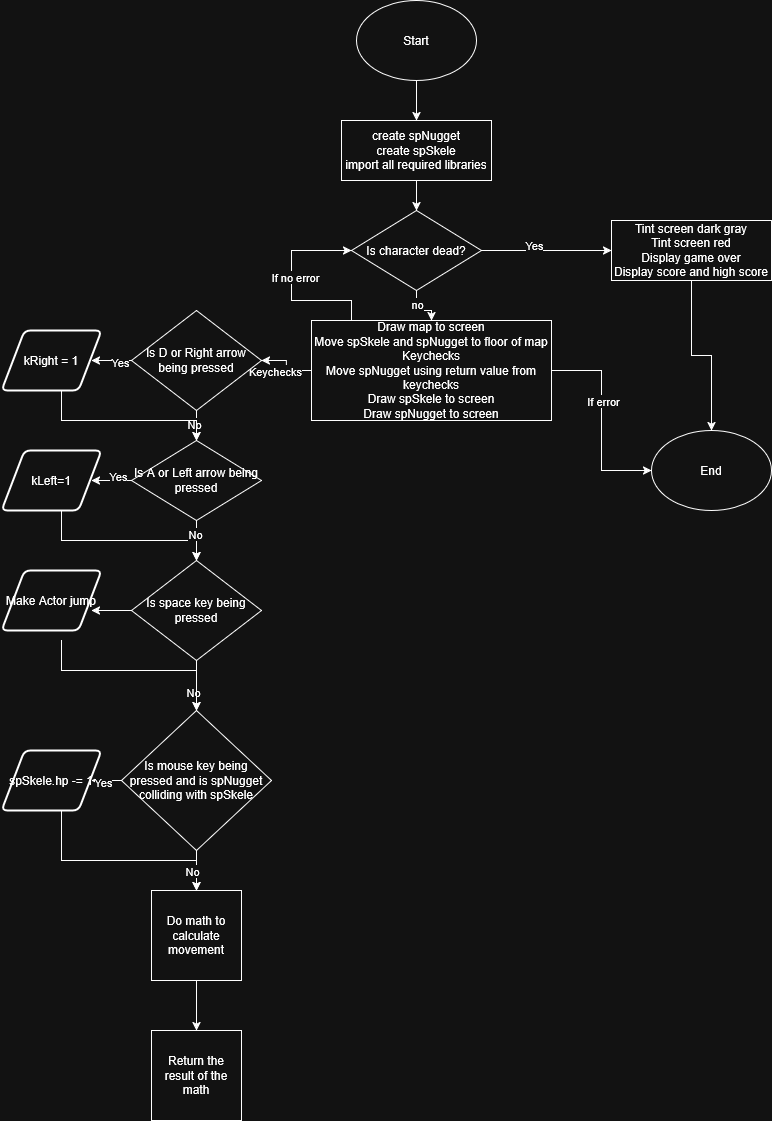

The diagram above was exported from draw.io. Its source (the exported page's mxGraphModel, read from the mxfile embedded in the PNG):
<mxGraphModel dx="1434" dy="746" grid="1" gridSize="10" guides="1" tooltips="1" connect="1" arrows="1" fold="1" page="1" pageScale="1" pageWidth="1169" pageHeight="827" math="0" shadow="0">
  <root>
    <mxCell id="0" />
    <mxCell id="1" parent="0" />
    <mxCell id="EDUlIdILLlWNYBkE0sKc-4" value="" style="edgeStyle=orthogonalEdgeStyle;rounded=0;orthogonalLoop=1;jettySize=auto;html=1;" edge="1" parent="1" source="EDUlIdILLlWNYBkE0sKc-1">
      <mxGeometry relative="1" as="geometry">
        <mxPoint x="425" y="170" as="targetPoint" />
      </mxGeometry>
    </mxCell>
    <mxCell id="EDUlIdILLlWNYBkE0sKc-1" value="&lt;div&gt;Start&lt;/div&gt;" style="ellipse;whiteSpace=wrap;html=1;" vertex="1" parent="1">
      <mxGeometry x="365" y="50" width="120" height="80" as="geometry" />
    </mxCell>
    <mxCell id="EDUlIdILLlWNYBkE0sKc-7" value="" style="edgeStyle=orthogonalEdgeStyle;rounded=0;orthogonalLoop=1;jettySize=auto;html=1;" edge="1" parent="1" source="EDUlIdILLlWNYBkE0sKc-5" target="EDUlIdILLlWNYBkE0sKc-6">
      <mxGeometry relative="1" as="geometry" />
    </mxCell>
    <mxCell id="EDUlIdILLlWNYBkE0sKc-5" value="&lt;div&gt;create spNugget&lt;/div&gt;&lt;div&gt;create spSkele&lt;/div&gt;&lt;div&gt;import all required libraries&lt;/div&gt;" style="rounded=0;whiteSpace=wrap;html=1;" vertex="1" parent="1">
      <mxGeometry x="350" y="170" width="150" height="60" as="geometry" />
    </mxCell>
    <mxCell id="EDUlIdILLlWNYBkE0sKc-9" value="" style="edgeStyle=orthogonalEdgeStyle;rounded=0;orthogonalLoop=1;jettySize=auto;html=1;" edge="1" parent="1" source="EDUlIdILLlWNYBkE0sKc-6" target="EDUlIdILLlWNYBkE0sKc-8">
      <mxGeometry relative="1" as="geometry" />
    </mxCell>
    <mxCell id="EDUlIdILLlWNYBkE0sKc-10" value="&lt;div&gt;Yes&lt;/div&gt;" style="edgeLabel;html=1;align=center;verticalAlign=middle;resizable=0;points=[];" vertex="1" connectable="0" parent="EDUlIdILLlWNYBkE0sKc-9">
      <mxGeometry x="-0.2" y="6" relative="1" as="geometry">
        <mxPoint as="offset" />
      </mxGeometry>
    </mxCell>
    <mxCell id="EDUlIdILLlWNYBkE0sKc-57" style="edgeStyle=orthogonalEdgeStyle;rounded=0;orthogonalLoop=1;jettySize=auto;html=1;entryX=0.5;entryY=0;entryDx=0;entryDy=0;" edge="1" parent="1" source="EDUlIdILLlWNYBkE0sKc-6" target="EDUlIdILLlWNYBkE0sKc-11">
      <mxGeometry relative="1" as="geometry" />
    </mxCell>
    <mxCell id="EDUlIdILLlWNYBkE0sKc-58" value="no" style="edgeLabel;html=1;align=center;verticalAlign=middle;resizable=0;points=[];" vertex="1" connectable="0" parent="EDUlIdILLlWNYBkE0sKc-57">
      <mxGeometry x="-0.4222" relative="1" as="geometry">
        <mxPoint as="offset" />
      </mxGeometry>
    </mxCell>
    <mxCell id="EDUlIdILLlWNYBkE0sKc-6" value="Is character dead?" style="rhombus;whiteSpace=wrap;html=1;" vertex="1" parent="1">
      <mxGeometry x="360" y="260" width="130" height="80" as="geometry" />
    </mxCell>
    <mxCell id="EDUlIdILLlWNYBkE0sKc-61" style="edgeStyle=orthogonalEdgeStyle;rounded=0;orthogonalLoop=1;jettySize=auto;html=1;entryX=0.5;entryY=0;entryDx=0;entryDy=0;" edge="1" parent="1" source="EDUlIdILLlWNYBkE0sKc-8" target="EDUlIdILLlWNYBkE0sKc-60">
      <mxGeometry relative="1" as="geometry" />
    </mxCell>
    <mxCell id="EDUlIdILLlWNYBkE0sKc-8" value="&lt;div&gt;Tint screen dark gray&lt;/div&gt;&lt;div&gt;Tint screen red&lt;/div&gt;&lt;div&gt;Display game over&lt;/div&gt;&lt;div&gt;Display score and high score&lt;/div&gt;" style="rounded=0;whiteSpace=wrap;html=1;" vertex="1" parent="1">
      <mxGeometry x="620" y="270" width="160" height="60" as="geometry" />
    </mxCell>
    <mxCell id="EDUlIdILLlWNYBkE0sKc-22" value="" style="edgeStyle=orthogonalEdgeStyle;rounded=0;orthogonalLoop=1;jettySize=auto;html=1;" edge="1" parent="1" source="EDUlIdILLlWNYBkE0sKc-11" target="EDUlIdILLlWNYBkE0sKc-13">
      <mxGeometry relative="1" as="geometry" />
    </mxCell>
    <mxCell id="EDUlIdILLlWNYBkE0sKc-56" value="&lt;div&gt;Keychecks&lt;/div&gt;" style="edgeLabel;html=1;align=center;verticalAlign=middle;resizable=0;points=[];" vertex="1" connectable="0" parent="EDUlIdILLlWNYBkE0sKc-22">
      <mxGeometry x="0.2889" y="2" relative="1" as="geometry">
        <mxPoint x="-8" y="8" as="offset" />
      </mxGeometry>
    </mxCell>
    <mxCell id="EDUlIdILLlWNYBkE0sKc-59" style="edgeStyle=orthogonalEdgeStyle;rounded=0;orthogonalLoop=1;jettySize=auto;html=1;entryX=0;entryY=0.5;entryDx=0;entryDy=0;" edge="1" parent="1" source="EDUlIdILLlWNYBkE0sKc-11" target="EDUlIdILLlWNYBkE0sKc-6">
      <mxGeometry relative="1" as="geometry">
        <Array as="points">
          <mxPoint x="360" y="350" />
          <mxPoint x="300" y="350" />
          <mxPoint x="300" y="300" />
        </Array>
      </mxGeometry>
    </mxCell>
    <mxCell id="EDUlIdILLlWNYBkE0sKc-62" value="&lt;div&gt;If no error&lt;/div&gt;" style="edgeLabel;html=1;align=center;verticalAlign=middle;resizable=0;points=[];" vertex="1" connectable="0" parent="EDUlIdILLlWNYBkE0sKc-59">
      <mxGeometry x="0.0947" y="-3" relative="1" as="geometry">
        <mxPoint as="offset" />
      </mxGeometry>
    </mxCell>
    <mxCell id="EDUlIdILLlWNYBkE0sKc-63" style="edgeStyle=orthogonalEdgeStyle;rounded=0;orthogonalLoop=1;jettySize=auto;html=1;entryX=0;entryY=0.5;entryDx=0;entryDy=0;" edge="1" parent="1" source="EDUlIdILLlWNYBkE0sKc-11" target="EDUlIdILLlWNYBkE0sKc-60">
      <mxGeometry relative="1" as="geometry" />
    </mxCell>
    <mxCell id="EDUlIdILLlWNYBkE0sKc-64" value="If error" style="edgeLabel;html=1;align=center;verticalAlign=middle;resizable=0;points=[];" vertex="1" connectable="0" parent="EDUlIdILLlWNYBkE0sKc-63">
      <mxGeometry x="-0.2" y="1" relative="1" as="geometry">
        <mxPoint as="offset" />
      </mxGeometry>
    </mxCell>
    <mxCell id="EDUlIdILLlWNYBkE0sKc-11" value="&lt;div&gt;Draw map to screen&lt;/div&gt;&lt;div&gt;Move spSkele and spNugget to floor of map&lt;/div&gt;&lt;div&gt;Keychecks&lt;/div&gt;&lt;div&gt;Move spNugget using return value from keychecks&lt;/div&gt;&lt;div&gt;Draw spSkele to screen&lt;/div&gt;&lt;div&gt;Draw spNugget to screen&lt;/div&gt;" style="rounded=0;whiteSpace=wrap;html=1;" vertex="1" parent="1">
      <mxGeometry x="320" y="370" width="240" height="100" as="geometry" />
    </mxCell>
    <mxCell id="EDUlIdILLlWNYBkE0sKc-23" value="" style="edgeStyle=orthogonalEdgeStyle;rounded=0;orthogonalLoop=1;jettySize=auto;html=1;" edge="1" parent="1" source="EDUlIdILLlWNYBkE0sKc-13" target="EDUlIdILLlWNYBkE0sKc-20">
      <mxGeometry relative="1" as="geometry" />
    </mxCell>
    <mxCell id="EDUlIdILLlWNYBkE0sKc-24" value="&lt;div&gt;No&lt;/div&gt;" style="edgeLabel;html=1;align=center;verticalAlign=middle;resizable=0;points=[];" vertex="1" connectable="0" parent="EDUlIdILLlWNYBkE0sKc-23">
      <mxGeometry x="0.32" y="-3" relative="1" as="geometry">
        <mxPoint as="offset" />
      </mxGeometry>
    </mxCell>
    <mxCell id="EDUlIdILLlWNYBkE0sKc-26" value="" style="edgeStyle=orthogonalEdgeStyle;rounded=0;orthogonalLoop=1;jettySize=auto;html=1;" edge="1" parent="1" source="EDUlIdILLlWNYBkE0sKc-13">
      <mxGeometry relative="1" as="geometry">
        <mxPoint x="100" y="410" as="targetPoint" />
      </mxGeometry>
    </mxCell>
    <mxCell id="EDUlIdILLlWNYBkE0sKc-41" value="Yes" style="edgeLabel;html=1;align=center;verticalAlign=middle;resizable=0;points=[];" vertex="1" connectable="0" parent="EDUlIdILLlWNYBkE0sKc-26">
      <mxGeometry x="-0.4" y="1" relative="1" as="geometry">
        <mxPoint as="offset" />
      </mxGeometry>
    </mxCell>
    <mxCell id="EDUlIdILLlWNYBkE0sKc-13" value="Is D or Right arrow being pressed" style="rhombus;whiteSpace=wrap;html=1;" vertex="1" parent="1">
      <mxGeometry x="140" y="360" width="130" height="100" as="geometry" />
    </mxCell>
    <mxCell id="EDUlIdILLlWNYBkE0sKc-36" value="" style="edgeStyle=orthogonalEdgeStyle;rounded=0;orthogonalLoop=1;jettySize=auto;html=1;" edge="1" parent="1" source="EDUlIdILLlWNYBkE0sKc-20">
      <mxGeometry relative="1" as="geometry">
        <mxPoint x="100" y="530" as="targetPoint" />
      </mxGeometry>
    </mxCell>
    <mxCell id="EDUlIdILLlWNYBkE0sKc-40" value="Yes" style="edgeLabel;html=1;align=center;verticalAlign=middle;resizable=0;points=[];" vertex="1" connectable="0" parent="EDUlIdILLlWNYBkE0sKc-36">
      <mxGeometry x="-0.3" y="-5" relative="1" as="geometry">
        <mxPoint as="offset" />
      </mxGeometry>
    </mxCell>
    <mxCell id="EDUlIdILLlWNYBkE0sKc-37" value="" style="edgeStyle=orthogonalEdgeStyle;rounded=0;orthogonalLoop=1;jettySize=auto;html=1;" edge="1" parent="1" source="EDUlIdILLlWNYBkE0sKc-20" target="EDUlIdILLlWNYBkE0sKc-33">
      <mxGeometry relative="1" as="geometry" />
    </mxCell>
    <mxCell id="EDUlIdILLlWNYBkE0sKc-20" value="Is A or Left arrow being pressed" style="rhombus;whiteSpace=wrap;html=1;" vertex="1" parent="1">
      <mxGeometry x="140" y="490" width="130" height="80" as="geometry" />
    </mxCell>
    <mxCell id="EDUlIdILLlWNYBkE0sKc-28" style="edgeStyle=orthogonalEdgeStyle;rounded=0;orthogonalLoop=1;jettySize=auto;html=1;entryX=0.5;entryY=0;entryDx=0;entryDy=0;" edge="1" parent="1" target="EDUlIdILLlWNYBkE0sKc-20">
      <mxGeometry relative="1" as="geometry">
        <mxPoint x="70" y="440" as="sourcePoint" />
        <Array as="points">
          <mxPoint x="70" y="470" />
          <mxPoint x="205" y="470" />
        </Array>
      </mxGeometry>
    </mxCell>
    <mxCell id="EDUlIdILLlWNYBkE0sKc-48" value="" style="edgeStyle=orthogonalEdgeStyle;rounded=0;orthogonalLoop=1;jettySize=auto;html=1;" edge="1" parent="1" source="EDUlIdILLlWNYBkE0sKc-31">
      <mxGeometry relative="1" as="geometry">
        <mxPoint x="100" y="830" as="targetPoint" />
      </mxGeometry>
    </mxCell>
    <mxCell id="EDUlIdILLlWNYBkE0sKc-49" value="Yes" style="edgeLabel;html=1;align=center;verticalAlign=middle;resizable=0;points=[];" vertex="1" connectable="0" parent="EDUlIdILLlWNYBkE0sKc-48">
      <mxGeometry x="0.24" y="1" relative="1" as="geometry">
        <mxPoint as="offset" />
      </mxGeometry>
    </mxCell>
    <mxCell id="EDUlIdILLlWNYBkE0sKc-51" value="" style="edgeStyle=orthogonalEdgeStyle;rounded=0;orthogonalLoop=1;jettySize=auto;html=1;" edge="1" parent="1" source="EDUlIdILLlWNYBkE0sKc-31" target="EDUlIdILLlWNYBkE0sKc-50">
      <mxGeometry relative="1" as="geometry" />
    </mxCell>
    <mxCell id="EDUlIdILLlWNYBkE0sKc-31" value="Is mouse key being pressed and is spNugget colliding with spSkele" style="rhombus;whiteSpace=wrap;html=1;" vertex="1" parent="1">
      <mxGeometry x="130" y="760" width="150" height="140" as="geometry" />
    </mxCell>
    <mxCell id="EDUlIdILLlWNYBkE0sKc-43" value="" style="edgeStyle=orthogonalEdgeStyle;rounded=0;orthogonalLoop=1;jettySize=auto;html=1;" edge="1" parent="1" source="EDUlIdILLlWNYBkE0sKc-33">
      <mxGeometry relative="1" as="geometry">
        <mxPoint x="100" y="660" as="targetPoint" />
      </mxGeometry>
    </mxCell>
    <mxCell id="EDUlIdILLlWNYBkE0sKc-44" value="" style="edgeStyle=orthogonalEdgeStyle;rounded=0;orthogonalLoop=1;jettySize=auto;html=1;" edge="1" parent="1" source="EDUlIdILLlWNYBkE0sKc-33" target="EDUlIdILLlWNYBkE0sKc-31">
      <mxGeometry relative="1" as="geometry" />
    </mxCell>
    <mxCell id="EDUlIdILLlWNYBkE0sKc-45" value="No" style="edgeLabel;html=1;align=center;verticalAlign=middle;resizable=0;points=[];" vertex="1" connectable="0" parent="EDUlIdILLlWNYBkE0sKc-44">
      <mxGeometry x="0.24" y="-4" relative="1" as="geometry">
        <mxPoint as="offset" />
      </mxGeometry>
    </mxCell>
    <mxCell id="EDUlIdILLlWNYBkE0sKc-33" value="Is space key being pressed" style="rhombus;whiteSpace=wrap;html=1;" vertex="1" parent="1">
      <mxGeometry x="140" y="610" width="130" height="100" as="geometry" />
    </mxCell>
    <mxCell id="EDUlIdILLlWNYBkE0sKc-38" style="edgeStyle=orthogonalEdgeStyle;rounded=0;orthogonalLoop=1;jettySize=auto;html=1;entryX=0.5;entryY=0;entryDx=0;entryDy=0;" edge="1" parent="1" target="EDUlIdILLlWNYBkE0sKc-33">
      <mxGeometry relative="1" as="geometry">
        <mxPoint x="70" y="560" as="sourcePoint" />
        <Array as="points">
          <mxPoint x="70" y="590" />
          <mxPoint x="205" y="590" />
        </Array>
      </mxGeometry>
    </mxCell>
    <mxCell id="EDUlIdILLlWNYBkE0sKc-39" value="&lt;div&gt;No&lt;/div&gt;" style="edgeLabel;html=1;align=center;verticalAlign=middle;resizable=0;points=[];" vertex="1" connectable="0" parent="EDUlIdILLlWNYBkE0sKc-38">
      <mxGeometry x="0.7622" y="7" relative="1" as="geometry">
        <mxPoint as="offset" />
      </mxGeometry>
    </mxCell>
    <mxCell id="EDUlIdILLlWNYBkE0sKc-46" style="edgeStyle=orthogonalEdgeStyle;rounded=0;orthogonalLoop=1;jettySize=auto;html=1;entryX=0.5;entryY=0;entryDx=0;entryDy=0;" edge="1" parent="1" target="EDUlIdILLlWNYBkE0sKc-31">
      <mxGeometry relative="1" as="geometry">
        <mxPoint x="70" y="690" as="sourcePoint" />
        <Array as="points">
          <mxPoint x="70" y="720" />
          <mxPoint x="205" y="720" />
        </Array>
      </mxGeometry>
    </mxCell>
    <mxCell id="EDUlIdILLlWNYBkE0sKc-52" style="edgeStyle=orthogonalEdgeStyle;rounded=0;orthogonalLoop=1;jettySize=auto;html=1;entryX=0.5;entryY=0;entryDx=0;entryDy=0;" edge="1" parent="1" target="EDUlIdILLlWNYBkE0sKc-50">
      <mxGeometry relative="1" as="geometry">
        <mxPoint x="70" y="860" as="sourcePoint" />
        <Array as="points">
          <mxPoint x="70" y="910" />
          <mxPoint x="205" y="910" />
        </Array>
      </mxGeometry>
    </mxCell>
    <mxCell id="EDUlIdILLlWNYBkE0sKc-53" value="No" style="edgeLabel;html=1;align=center;verticalAlign=middle;resizable=0;points=[];" vertex="1" connectable="0" parent="EDUlIdILLlWNYBkE0sKc-52">
      <mxGeometry x="0.814" y="-5" relative="1" as="geometry">
        <mxPoint as="offset" />
      </mxGeometry>
    </mxCell>
    <mxCell id="EDUlIdILLlWNYBkE0sKc-55" value="" style="edgeStyle=orthogonalEdgeStyle;rounded=0;orthogonalLoop=1;jettySize=auto;html=1;" edge="1" parent="1" source="EDUlIdILLlWNYBkE0sKc-50" target="EDUlIdILLlWNYBkE0sKc-54">
      <mxGeometry relative="1" as="geometry" />
    </mxCell>
    <mxCell id="EDUlIdILLlWNYBkE0sKc-50" value="Do math to calculate movement" style="whiteSpace=wrap;html=1;aspect=fixed;" vertex="1" parent="1">
      <mxGeometry x="160" y="940" width="90" height="90" as="geometry" />
    </mxCell>
    <mxCell id="EDUlIdILLlWNYBkE0sKc-54" value="Return the result of the math" style="whiteSpace=wrap;html=1;aspect=fixed;" vertex="1" parent="1">
      <mxGeometry x="160" y="1080" width="90" height="90" as="geometry" />
    </mxCell>
    <mxCell id="EDUlIdILLlWNYBkE0sKc-60" value="End" style="ellipse;whiteSpace=wrap;html=1;" vertex="1" parent="1">
      <mxGeometry x="660" y="480" width="120" height="80" as="geometry" />
    </mxCell>
    <mxCell id="EDUlIdILLlWNYBkE0sKc-65" value="spSkele.hp -= 1" style="shape=parallelogram;html=1;strokeWidth=2;perimeter=parallelogramPerimeter;whiteSpace=wrap;rounded=1;arcSize=12;size=0.23;" vertex="1" parent="1">
      <mxGeometry x="10" y="800" width="100" height="60" as="geometry" />
    </mxCell>
    <mxCell id="EDUlIdILLlWNYBkE0sKc-66" value="Make Actor jump" style="shape=parallelogram;html=1;strokeWidth=2;perimeter=parallelogramPerimeter;whiteSpace=wrap;rounded=1;arcSize=12;size=0.23;" vertex="1" parent="1">
      <mxGeometry x="10" y="620" width="100" height="60" as="geometry" />
    </mxCell>
    <mxCell id="EDUlIdILLlWNYBkE0sKc-67" value="kLeft=1" style="shape=parallelogram;html=1;strokeWidth=2;perimeter=parallelogramPerimeter;whiteSpace=wrap;rounded=1;arcSize=12;size=0.23;" vertex="1" parent="1">
      <mxGeometry x="10" y="500" width="100" height="60" as="geometry" />
    </mxCell>
    <mxCell id="EDUlIdILLlWNYBkE0sKc-68" value="kRight = 1" style="shape=parallelogram;html=1;strokeWidth=2;perimeter=parallelogramPerimeter;whiteSpace=wrap;rounded=1;arcSize=12;size=0.23;" vertex="1" parent="1">
      <mxGeometry x="10" y="380" width="100" height="60" as="geometry" />
    </mxCell>
  </root>
</mxGraphModel>